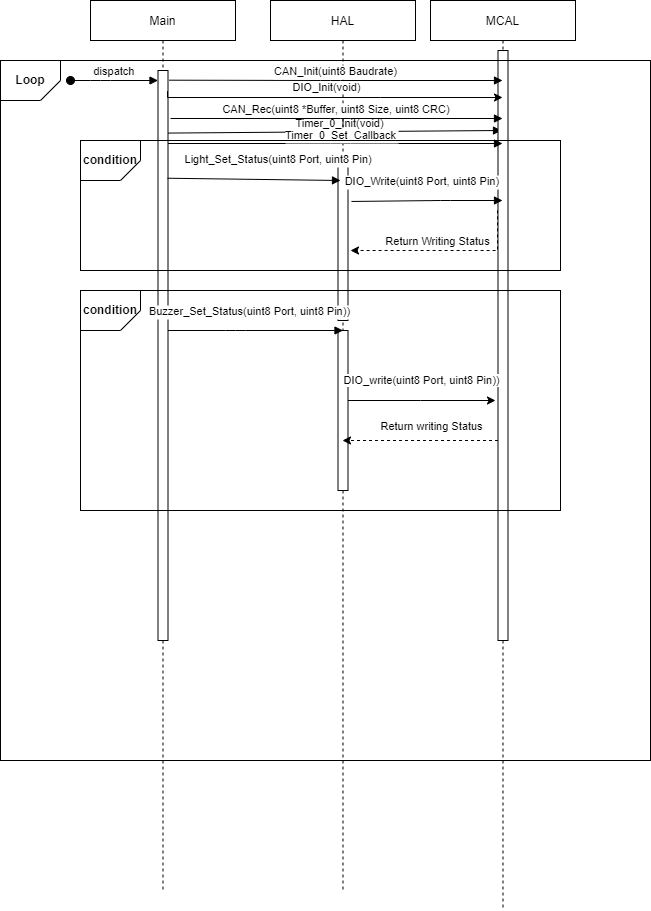

The diagram above was exported from draw.io. Its source (the exported page's mxGraphModel, read from the mxfile embedded in the PNG):
<mxGraphModel dx="868" dy="450" grid="1" gridSize="10" guides="1" tooltips="1" connect="1" arrows="1" fold="1" page="1" pageScale="1" pageWidth="827" pageHeight="1169" math="0" shadow="0">
  <root>
    <mxCell id="0" />
    <mxCell id="1" parent="0" />
    <mxCell id="rVcG8nxCY72w-OaL5sNz-33" value="Main" style="shape=umlLifeline;perimeter=lifelinePerimeter;container=1;collapsible=0;recursiveResize=0;rounded=0;shadow=0;strokeWidth=1;" vertex="1" parent="1">
      <mxGeometry x="120" y="80" width="145" height="890" as="geometry" />
    </mxCell>
    <mxCell id="rVcG8nxCY72w-OaL5sNz-34" value="" style="points=[];perimeter=orthogonalPerimeter;rounded=0;shadow=0;strokeWidth=1;" vertex="1" parent="rVcG8nxCY72w-OaL5sNz-33">
      <mxGeometry x="67.5" y="70" width="10" height="570" as="geometry" />
    </mxCell>
    <mxCell id="rVcG8nxCY72w-OaL5sNz-35" value="dispatch" style="verticalAlign=bottom;startArrow=oval;endArrow=block;startSize=8;shadow=0;strokeWidth=1;" edge="1" parent="rVcG8nxCY72w-OaL5sNz-33" target="rVcG8nxCY72w-OaL5sNz-34">
      <mxGeometry relative="1" as="geometry">
        <mxPoint x="-20" y="80" as="sourcePoint" />
        <Array as="points">
          <mxPoint x="10" y="80" />
        </Array>
      </mxGeometry>
    </mxCell>
    <mxCell id="rVcG8nxCY72w-OaL5sNz-67" value="Timer_0_Init(void)" style="verticalAlign=bottom;endArrow=block;shadow=0;strokeWidth=1;exitX=1.1;exitY=0.017;exitDx=0;exitDy=0;exitPerimeter=0;" edge="1" parent="rVcG8nxCY72w-OaL5sNz-33">
      <mxGeometry x="0.0344" y="-1" relative="1" as="geometry">
        <mxPoint x="77.5" y="132.58000000000004" as="sourcePoint" />
        <mxPoint x="411" y="130" as="targetPoint" />
        <Array as="points" />
        <mxPoint as="offset" />
      </mxGeometry>
    </mxCell>
    <mxCell id="rVcG8nxCY72w-OaL5sNz-36" value="HAL" style="shape=umlLifeline;perimeter=lifelinePerimeter;container=1;collapsible=0;recursiveResize=0;rounded=0;shadow=0;strokeWidth=1;" vertex="1" parent="1">
      <mxGeometry x="300" y="80" width="145" height="890" as="geometry" />
    </mxCell>
    <mxCell id="rVcG8nxCY72w-OaL5sNz-37" value="" style="points=[];perimeter=orthogonalPerimeter;rounded=0;shadow=0;strokeWidth=1;" vertex="1" parent="rVcG8nxCY72w-OaL5sNz-36">
      <mxGeometry x="67.5" y="160" width="10" height="160" as="geometry" />
    </mxCell>
    <mxCell id="rVcG8nxCY72w-OaL5sNz-39" value="" style="points=[];perimeter=orthogonalPerimeter;rounded=0;shadow=0;strokeWidth=1;" vertex="1" parent="rVcG8nxCY72w-OaL5sNz-36">
      <mxGeometry x="67.5" y="330" width="10" height="160" as="geometry" />
    </mxCell>
    <mxCell id="rVcG8nxCY72w-OaL5sNz-42" value="MCAL" style="shape=umlLifeline;perimeter=lifelinePerimeter;container=1;collapsible=0;recursiveResize=0;rounded=0;shadow=0;strokeWidth=1;" vertex="1" parent="1">
      <mxGeometry x="460" y="80" width="145" height="910" as="geometry" />
    </mxCell>
    <mxCell id="rVcG8nxCY72w-OaL5sNz-43" value="" style="points=[];perimeter=orthogonalPerimeter;rounded=0;shadow=0;strokeWidth=1;" vertex="1" parent="rVcG8nxCY72w-OaL5sNz-42">
      <mxGeometry x="67.5" y="50" width="10" height="590" as="geometry" />
    </mxCell>
    <mxCell id="rVcG8nxCY72w-OaL5sNz-75" value="" style="rounded=0;whiteSpace=wrap;html=1;fillColor=none;" vertex="1" parent="rVcG8nxCY72w-OaL5sNz-42">
      <mxGeometry x="-350" y="290" width="480" height="220" as="geometry" />
    </mxCell>
    <object label="&lt;b&gt;condition&lt;/b&gt;" loop="" id="rVcG8nxCY72w-OaL5sNz-76">
      <mxCell style="verticalLabelPosition=middle;verticalAlign=middle;html=1;shape=card;whiteSpace=wrap;size=20;arcSize=12;fillColor=none;direction=west;align=center;labelPosition=center;" vertex="1" parent="rVcG8nxCY72w-OaL5sNz-42">
        <mxGeometry x="-350" y="290" width="60" height="40" as="geometry" />
      </mxCell>
    </object>
    <mxCell id="rVcG8nxCY72w-OaL5sNz-44" value="CAN_Init(uint8 Baudrate)" style="verticalAlign=bottom;endArrow=block;shadow=0;strokeWidth=1;exitX=1.1;exitY=0.017;exitDx=0;exitDy=0;exitPerimeter=0;" edge="1" parent="1" source="rVcG8nxCY72w-OaL5sNz-34" target="rVcG8nxCY72w-OaL5sNz-42">
      <mxGeometry relative="1" as="geometry">
        <mxPoint x="180" y="160" as="sourcePoint" />
        <mxPoint x="345" y="140.0000000000001" as="targetPoint" />
        <Array as="points">
          <mxPoint x="360" y="160" />
        </Array>
      </mxGeometry>
    </mxCell>
    <mxCell id="rVcG8nxCY72w-OaL5sNz-47" value="Buzzer_Set_Status(uint8 Port, uint8 Pin))" style="verticalAlign=bottom;endArrow=block;entryX=0;entryY=0;shadow=0;strokeWidth=1;" edge="1" parent="1" source="rVcG8nxCY72w-OaL5sNz-34">
      <mxGeometry x="-0.0649" y="10" relative="1" as="geometry">
        <mxPoint x="180" y="410" as="sourcePoint" />
        <mxPoint x="372.5" y="410.0000000000001" as="targetPoint" />
        <Array as="points">
          <mxPoint x="265" y="410" />
        </Array>
        <mxPoint as="offset" />
      </mxGeometry>
    </mxCell>
    <mxCell id="rVcG8nxCY72w-OaL5sNz-48" value="&lt;span style=&quot;color: rgb(0, 0, 0); font-family: Helvetica; font-size: 11px; font-style: normal; font-variant-ligatures: normal; font-variant-caps: normal; font-weight: 400; letter-spacing: normal; orphans: 2; text-align: center; text-indent: 0px; text-transform: none; widows: 2; word-spacing: 0px; -webkit-text-stroke-width: 0px; background-color: rgb(255, 255, 255); text-decoration-thickness: initial; text-decoration-style: initial; text-decoration-color: initial; float: none; display: inline !important;&quot;&gt;DIO_write(uint8 Port, uint8 Pin))&lt;/span&gt;" style="edgeStyle=orthogonalEdgeStyle;rounded=0;orthogonalLoop=1;jettySize=auto;html=1;" edge="1" parent="1" source="rVcG8nxCY72w-OaL5sNz-39">
      <mxGeometry x="-0.0169" y="20" relative="1" as="geometry">
        <mxPoint x="525" y="480" as="targetPoint" />
        <Array as="points">
          <mxPoint x="450" y="480" />
          <mxPoint x="450" y="480" />
        </Array>
        <mxPoint as="offset" />
      </mxGeometry>
    </mxCell>
    <mxCell id="rVcG8nxCY72w-OaL5sNz-49" value="DIO_Init(void)" style="edgeStyle=orthogonalEdgeStyle;rounded=0;orthogonalLoop=1;jettySize=auto;html=1;exitX=0.95;exitY=0.036;exitDx=0;exitDy=0;exitPerimeter=0;" edge="1" parent="1" source="rVcG8nxCY72w-OaL5sNz-34" target="rVcG8nxCY72w-OaL5sNz-42">
      <mxGeometry x="-0.0333" y="10" relative="1" as="geometry">
        <mxPoint x="210" y="177" as="sourcePoint" />
        <mxPoint x="450" y="190" as="targetPoint" />
        <Array as="points">
          <mxPoint x="410" y="177" />
          <mxPoint x="410" y="177" />
        </Array>
        <mxPoint as="offset" />
      </mxGeometry>
    </mxCell>
    <mxCell id="rVcG8nxCY72w-OaL5sNz-58" value="" style="edgeStyle=orthogonalEdgeStyle;rounded=0;orthogonalLoop=1;jettySize=auto;html=1;dashed=1;" edge="1" parent="1" source="rVcG8nxCY72w-OaL5sNz-43" target="rVcG8nxCY72w-OaL5sNz-36">
      <mxGeometry relative="1" as="geometry">
        <Array as="points">
          <mxPoint x="450" y="520" />
          <mxPoint x="450" y="520" />
        </Array>
      </mxGeometry>
    </mxCell>
    <mxCell id="rVcG8nxCY72w-OaL5sNz-59" value="Return writing Status" style="edgeLabel;html=1;align=center;verticalAlign=middle;resizable=0;points=[];" vertex="1" connectable="0" parent="rVcG8nxCY72w-OaL5sNz-58">
      <mxGeometry x="-0.2219" y="1" relative="1" as="geometry">
        <mxPoint x="-7" y="-16" as="offset" />
      </mxGeometry>
    </mxCell>
    <object label="&lt;b&gt;condition&lt;/b&gt;" loop="" id="rVcG8nxCY72w-OaL5sNz-66">
      <mxCell style="verticalLabelPosition=middle;verticalAlign=middle;html=1;shape=card;whiteSpace=wrap;size=20;arcSize=12;fillColor=none;direction=west;align=center;labelPosition=center;" vertex="1" parent="1">
        <mxGeometry x="110" y="220" width="60" height="40" as="geometry" />
      </mxCell>
    </object>
    <mxCell id="rVcG8nxCY72w-OaL5sNz-38" value="CAN_Rec(uint8 *Buffer, uint8 Size, uint8 CRC)" style="verticalAlign=bottom;endArrow=block;shadow=0;strokeWidth=1;" edge="1" parent="1" target="rVcG8nxCY72w-OaL5sNz-42">
      <mxGeometry relative="1" as="geometry">
        <mxPoint x="200" y="198" as="sourcePoint" />
        <mxPoint x="530" y="360" as="targetPoint" />
        <Array as="points">
          <mxPoint x="370" y="198" />
        </Array>
      </mxGeometry>
    </mxCell>
    <mxCell id="rVcG8nxCY72w-OaL5sNz-68" value="Timer_0_Set_Callback" style="verticalAlign=bottom;endArrow=block;shadow=0;strokeWidth=1;" edge="1" parent="1" source="rVcG8nxCY72w-OaL5sNz-34" target="rVcG8nxCY72w-OaL5sNz-42">
      <mxGeometry x="0.0344" y="-1" relative="1" as="geometry">
        <mxPoint x="207.5" y="222.58000000000004" as="sourcePoint" />
        <mxPoint x="541" y="220" as="targetPoint" />
        <Array as="points">
          <mxPoint x="370" y="223" />
        </Array>
        <mxPoint as="offset" />
      </mxGeometry>
    </mxCell>
    <mxCell id="rVcG8nxCY72w-OaL5sNz-69" value="Light_Set_Status(uint8 Port, uint8 Pin)" style="verticalAlign=bottom;endArrow=block;entryX=0.25;entryY=0.125;shadow=0;strokeWidth=1;entryDx=0;entryDy=0;entryPerimeter=0;exitX=0.95;exitY=0.189;exitDx=0;exitDy=0;exitPerimeter=0;" edge="1" parent="1" source="rVcG8nxCY72w-OaL5sNz-34" target="rVcG8nxCY72w-OaL5sNz-37">
      <mxGeometry x="0.287" y="11" relative="1" as="geometry">
        <mxPoint x="270" y="310" as="sourcePoint" />
        <mxPoint x="382.5" y="420.0000000000001" as="targetPoint" />
        <Array as="points" />
        <mxPoint as="offset" />
      </mxGeometry>
    </mxCell>
    <mxCell id="rVcG8nxCY72w-OaL5sNz-70" value="DIO_Write(uint8 Port, uint8 Pin)" style="verticalAlign=bottom;endArrow=block;shadow=0;strokeWidth=1;exitX=1.35;exitY=0.256;exitDx=0;exitDy=0;exitPerimeter=0;" edge="1" parent="1" source="rVcG8nxCY72w-OaL5sNz-37" target="rVcG8nxCY72w-OaL5sNz-42">
      <mxGeometry x="-0.0649" y="10" relative="1" as="geometry">
        <mxPoint x="207.5" y="420" as="sourcePoint" />
        <mxPoint x="382.5" y="420.0000000000001" as="targetPoint" />
        <Array as="points">
          <mxPoint x="470" y="280" />
        </Array>
        <mxPoint as="offset" />
      </mxGeometry>
    </mxCell>
    <mxCell id="rVcG8nxCY72w-OaL5sNz-71" value="" style="edgeStyle=orthogonalEdgeStyle;rounded=0;orthogonalLoop=1;jettySize=auto;html=1;exitX=-0.05;exitY=0.271;exitDx=0;exitDy=0;exitPerimeter=0;dashed=1;" edge="1" parent="1" source="rVcG8nxCY72w-OaL5sNz-43">
      <mxGeometry relative="1" as="geometry">
        <Array as="points">
          <mxPoint x="527" y="330" />
        </Array>
        <mxPoint x="537.5" y="530" as="sourcePoint" />
        <mxPoint x="380" y="330" as="targetPoint" />
      </mxGeometry>
    </mxCell>
    <mxCell id="rVcG8nxCY72w-OaL5sNz-72" value="Return Writing Status" style="edgeLabel;html=1;align=center;verticalAlign=middle;resizable=0;points=[];" vertex="1" connectable="0" parent="rVcG8nxCY72w-OaL5sNz-71">
      <mxGeometry x="-0.2219" y="1" relative="1" as="geometry">
        <mxPoint x="-28" y="-11" as="offset" />
      </mxGeometry>
    </mxCell>
    <object label="&lt;b&gt;Loop&lt;/b&gt;" loop="" id="rVcG8nxCY72w-OaL5sNz-74">
      <mxCell style="verticalLabelPosition=middle;verticalAlign=middle;html=1;shape=card;whiteSpace=wrap;size=20;arcSize=12;fillColor=none;direction=west;align=center;labelPosition=center;" vertex="1" parent="1">
        <mxGeometry x="30" y="140" width="60" height="40" as="geometry" />
      </mxCell>
    </object>
    <mxCell id="rVcG8nxCY72w-OaL5sNz-73" value="" style="rounded=0;whiteSpace=wrap;html=1;fillColor=none;" vertex="1" parent="1">
      <mxGeometry x="110" y="220" width="480" height="130" as="geometry" />
    </mxCell>
    <mxCell id="rVcG8nxCY72w-OaL5sNz-65" value="" style="rounded=0;whiteSpace=wrap;html=1;fillColor=none;" vertex="1" parent="1">
      <mxGeometry x="30" y="140" width="650" height="700" as="geometry" />
    </mxCell>
  </root>
</mxGraphModel>